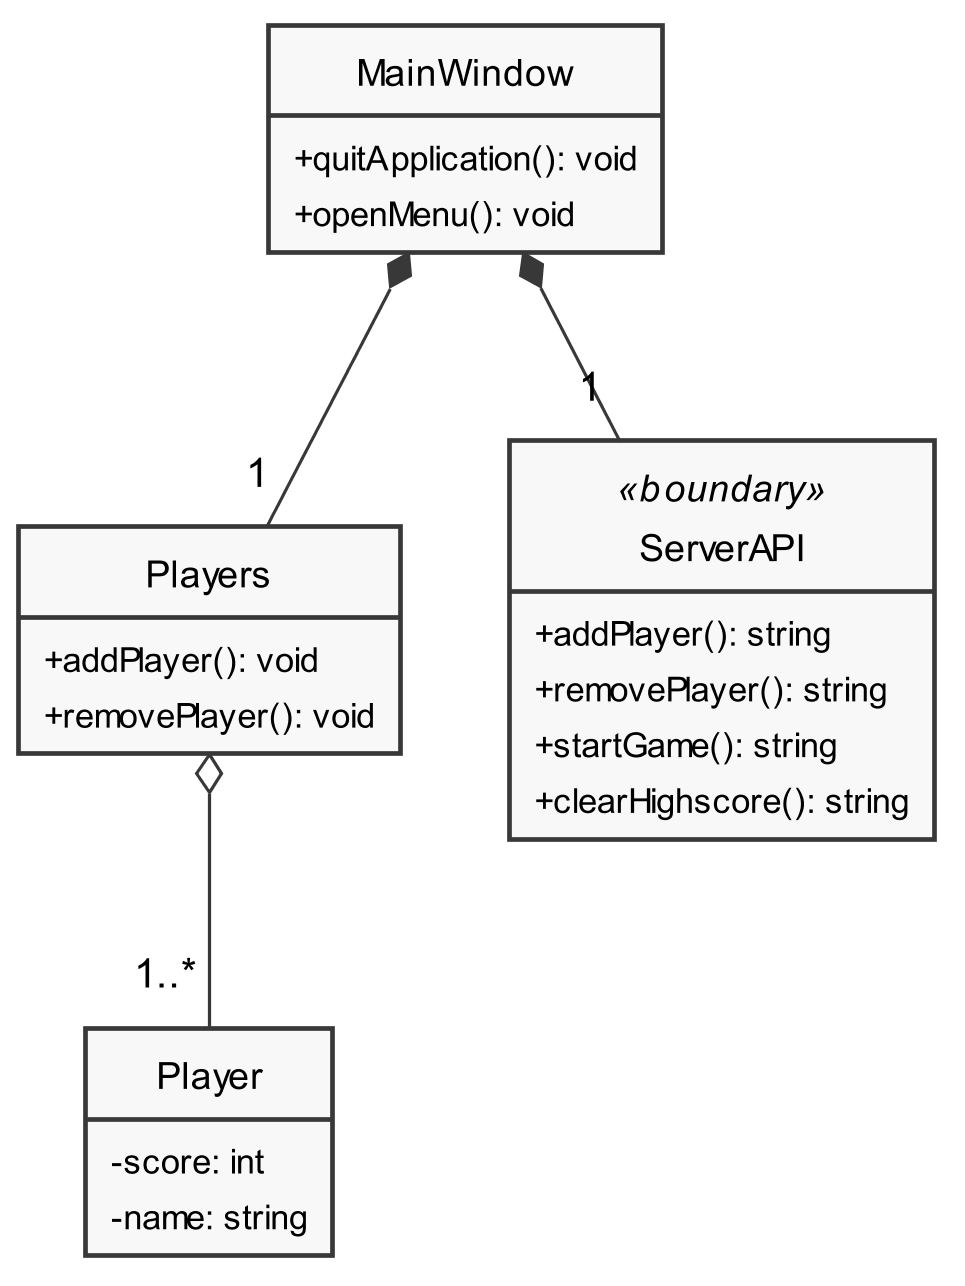

The diagram above was rendered by PlantUML. Its source (embedded in the PNG):
@startuml frontend_class_diagram

skinparam {
    monochrome true
    dpi 300
    padding 2
    packageStyle rectangle
    packageStyle frame
    shadowing false
    classAttributeIconSize 0
}
hide circle
hide empty members

    class Players {
        + addPlayer(): void
        + removePlayer(): void
    }

    class Player {
        - score: int
        - name: string
    }

    class MainWindow {
        + quitApplication(): void
        + openMenu(): void
    }

    class ServerAPI <<boundary>> {
        +addPlayer(): string
        +removePlayer(): string
        +startGame(): string
        +clearHighscore(): string
    }

    MainWindow *-- "1" ServerAPI
    MainWindow *-- "1" Players
    Players o-- "1..*" Player

@enduml